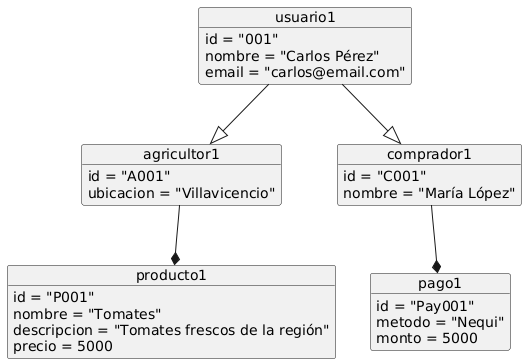

The diagram above was rendered by PlantUML. Its source (embedded in the PNG):
@startuml
object usuario1 {
    id = "001"
    nombre = "Carlos Pérez"
    email = "carlos@email.com"
}

object agricultor1 {
    id = "A001"
    ubicacion = "Villavicencio"
}

object producto1 {
    id = "P001"
    nombre = "Tomates"
    descripcion = "Tomates frescos de la región"
    precio = 5000
}

object comprador1 {
    id = "C001"
    nombre = "María López"
}

object pago1 {
    id = "Pay001"
    metodo = "Nequi"
    monto = 5000
}

usuario1 --|> agricultor1
usuario1 --|> comprador1
agricultor1 --* producto1
comprador1 --* pago1
@enduml